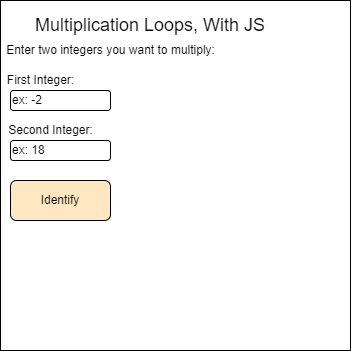

The diagram above was exported from draw.io. Its source (the exported page's mxGraphModel, read from the mxfile embedded in the PNG):
<mxGraphModel dx="678" dy="357" grid="1" gridSize="10" guides="1" tooltips="1" connect="1" arrows="1" fold="1" page="1" pageScale="1" pageWidth="827" pageHeight="1169" math="0" shadow="0">
  <root>
    <mxCell id="0" />
    <mxCell id="1" parent="0" />
    <mxCell id="2" value="" style="whiteSpace=wrap;html=1;aspect=fixed;" parent="1" vertex="1">
      <mxGeometry x="30" y="30" width="350" height="350" as="geometry" />
    </mxCell>
    <mxCell id="3" value="&lt;font style=&quot;font-size: 18px&quot;&gt;Multiplication Loops, With JS&lt;/font&gt;" style="text;html=1;strokeColor=none;fillColor=none;align=center;verticalAlign=middle;whiteSpace=wrap;rounded=0;" parent="1" vertex="1">
      <mxGeometry x="50" y="40" width="260" height="30" as="geometry" />
    </mxCell>
    <mxCell id="4" value="Enter two integers you want to multiply:" style="text;html=1;align=center;verticalAlign=middle;resizable=0;points=[];autosize=1;strokeColor=none;fillColor=none;" vertex="1" parent="1">
      <mxGeometry x="30" y="70" width="220" height="20" as="geometry" />
    </mxCell>
    <mxCell id="5" value="First Integer:" style="text;html=1;align=center;verticalAlign=middle;resizable=0;points=[];autosize=1;strokeColor=none;fillColor=none;" vertex="1" parent="1">
      <mxGeometry x="30" y="100" width="80" height="20" as="geometry" />
    </mxCell>
    <mxCell id="6" value="Second Integer:" style="text;html=1;align=center;verticalAlign=middle;resizable=0;points=[];autosize=1;strokeColor=none;fillColor=none;" vertex="1" parent="1">
      <mxGeometry x="30" y="150" width="100" height="20" as="geometry" />
    </mxCell>
    <mxCell id="7" value="ex: -2" style="rounded=1;whiteSpace=wrap;html=1;align=left;" vertex="1" parent="1">
      <mxGeometry x="40" y="120" width="100" height="20" as="geometry" />
    </mxCell>
    <mxCell id="8" value="ex: 18" style="rounded=1;whiteSpace=wrap;html=1;align=left;" vertex="1" parent="1">
      <mxGeometry x="40" y="170" width="100" height="20" as="geometry" />
    </mxCell>
    <mxCell id="9" value="Identify" style="rounded=1;whiteSpace=wrap;html=1;fillColor=#FFE7C2;" vertex="1" parent="1">
      <mxGeometry x="40" y="210" width="100" height="40" as="geometry" />
    </mxCell>
  </root>
</mxGraphModel>